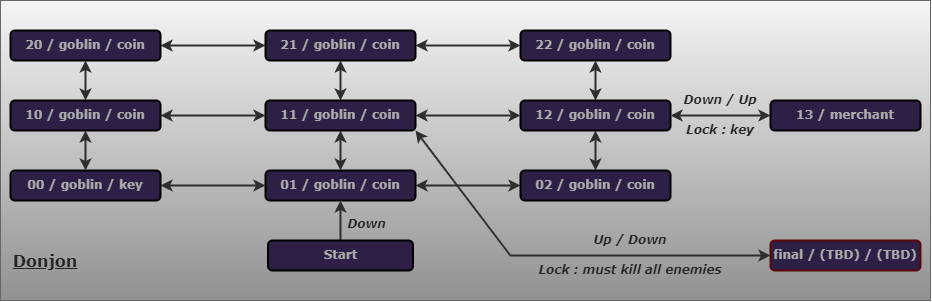

The diagram above was exported from draw.io. Its source (the exported page's mxGraphModel, read from the mxfile embedded in the PNG):
<mxGraphModel dx="1097" dy="811" grid="1" gridSize="10" guides="1" tooltips="1" connect="1" arrows="1" fold="1" page="1" pageScale="1" pageWidth="1169" pageHeight="827" math="0" shadow="0">
  <root>
    <mxCell id="0" />
    <mxCell id="1" parent="0" />
    <mxCell id="52" value="" style="rounded=0;whiteSpace=wrap;html=1;fontFamily=Verdana;labelBorderColor=none;strokeColor=#666666;fillColor=#f5f5f5;gradientColor=#919191;gradientDirection=south;" parent="1" vertex="1">
      <mxGeometry x="160" y="190" width="930" height="300" as="geometry" />
    </mxCell>
    <mxCell id="14" style="edgeStyle=none;html=1;strokeColor=#2E2E2E;startArrow=classic;startFill=1;endFill=1;strokeWidth=2;exitX=1;exitY=0.5;exitDx=0;exitDy=0;" parent="1" source="2" target="5" edge="1">
      <mxGeometry relative="1" as="geometry">
        <mxPoint x="590" y="400" as="sourcePoint" />
      </mxGeometry>
    </mxCell>
    <mxCell id="15" style="edgeStyle=none;html=1;strokeColor=#2E2E2E;startArrow=classic;startFill=1;endArrow=classic;endFill=1;strokeWidth=2;" parent="1" source="2" target="4" edge="1">
      <mxGeometry relative="1" as="geometry" />
    </mxCell>
    <mxCell id="2" value="01&amp;nbsp;/ goblin&amp;nbsp;/ coin" style="rounded=1;whiteSpace=wrap;html=1;fillStyle=auto;fillColor=#2E1F46;fontFamily=Verdana;fontColor=#ABABAB;labelBorderColor=none;fontStyle=1;fontSize=12;strokeColor=#000000;strokeWidth=2;" parent="1" vertex="1">
      <mxGeometry x="425" y="360" width="150" height="30" as="geometry" />
    </mxCell>
    <mxCell id="13" style="edgeStyle=none;html=1;entryX=0.5;entryY=1;entryDx=0;entryDy=0;strokeWidth=2;curved=1;strokeColor=#2E2E2E;" parent="1" source="3" target="2" edge="1">
      <mxGeometry relative="1" as="geometry">
        <Array as="points" />
      </mxGeometry>
    </mxCell>
    <mxCell id="3" value="Start" style="rounded=1;whiteSpace=wrap;html=1;fillStyle=auto;fillColor=#2E1F46;fontFamily=Verdana;fontColor=#ABABAB;fontStyle=1;fontSize=12;strokeColor=#000000;strokeWidth=2;" parent="1" vertex="1">
      <mxGeometry x="427.5" y="430" width="145" height="30" as="geometry" />
    </mxCell>
    <mxCell id="4" value="00&amp;nbsp;/ goblin / key" style="rounded=1;whiteSpace=wrap;html=1;fillStyle=auto;fillColor=#2E1F46;fontFamily=Verdana;fontColor=#ABABAB;labelBorderColor=none;fontStyle=1;fontSize=12;strokeColor=#000000;strokeWidth=2;" parent="1" vertex="1">
      <mxGeometry x="170" y="360" width="150" height="30" as="geometry" />
    </mxCell>
    <mxCell id="53" value="" style="edgeStyle=none;curved=1;html=1;strokeColor=#2E2E2E;strokeWidth=2;fontFamily=Verdana;fontSize=13;fontColor=#141414;startArrow=classic;startFill=1;endArrow=classic;endFill=1;entryX=0.5;entryY=1;entryDx=0;entryDy=0;" parent="1" source="5" target="9" edge="1">
      <mxGeometry relative="1" as="geometry" />
    </mxCell>
    <mxCell id="5" value="02&amp;nbsp;/ goblin&amp;nbsp;/ coin" style="rounded=1;whiteSpace=wrap;html=1;fillStyle=auto;fillColor=#2E1F46;fontFamily=Verdana;fontColor=#ABABAB;labelBorderColor=none;fontStyle=1;fontSize=12;strokeColor=#000000;strokeWidth=2;" parent="1" vertex="1">
      <mxGeometry x="680" y="360" width="150" height="30" as="geometry" />
    </mxCell>
    <mxCell id="22" value="" style="edgeStyle=none;html=1;strokeColor=#2E2E2E;startArrow=classic;startFill=1;endArrow=classic;endFill=1;strokeWidth=2;exitX=0;exitY=0.5;exitDx=0;exitDy=0;" parent="1" source="58" target="8" edge="1">
      <mxGeometry relative="1" as="geometry">
        <mxPoint x="410" y="305" as="sourcePoint" />
      </mxGeometry>
    </mxCell>
    <mxCell id="25" value="" style="edgeStyle=none;html=1;strokeColor=#2E2E2E;startArrow=classic;startFill=1;endArrow=classic;endFill=1;strokeWidth=2;" parent="1" source="8" target="4" edge="1">
      <mxGeometry relative="1" as="geometry" />
    </mxCell>
    <mxCell id="8" value="10&amp;nbsp;/ goblin / coin" style="rounded=1;whiteSpace=wrap;html=1;fillStyle=auto;fillColor=#2E1F46;fontFamily=Verdana;fontColor=#ABABAB;labelBorderColor=none;fontStyle=1;fontSize=12;strokeColor=#000000;strokeWidth=2;" parent="1" vertex="1">
      <mxGeometry x="170" y="290" width="150" height="30" as="geometry" />
    </mxCell>
    <mxCell id="9" value="12&amp;nbsp;/ goblin&amp;nbsp;/ coin" style="rounded=1;whiteSpace=wrap;html=1;fillStyle=auto;fillColor=#2E1F46;fontFamily=Verdana;fontColor=#ABABAB;labelBorderColor=none;fontStyle=1;fontSize=12;strokeColor=#000000;strokeWidth=2;" parent="1" vertex="1">
      <mxGeometry x="680" y="290" width="150" height="30" as="geometry" />
    </mxCell>
    <mxCell id="23" value="" style="edgeStyle=none;html=1;strokeColor=#2E2E2E;startArrow=classic;startFill=1;endArrow=classic;endFill=1;strokeWidth=2;entryX=0;entryY=0.5;entryDx=0;entryDy=0;" parent="1" source="11" target="57" edge="1">
      <mxGeometry relative="1" as="geometry">
        <mxPoint x="410" y="235" as="targetPoint" />
      </mxGeometry>
    </mxCell>
    <mxCell id="24" value="" style="edgeStyle=none;html=1;strokeColor=#2E2E2E;startArrow=classic;startFill=1;endArrow=classic;endFill=1;strokeWidth=2;" parent="1" source="11" target="8" edge="1">
      <mxGeometry relative="1" as="geometry" />
    </mxCell>
    <mxCell id="11" value="20 / goblin&amp;nbsp;/ coin" style="rounded=1;whiteSpace=wrap;html=1;fillStyle=auto;fillColor=#2E1F46;fontFamily=Verdana;fontColor=#ABABAB;labelBorderColor=none;fontStyle=1;fontSize=12;strokeColor=#000000;strokeWidth=2;" parent="1" vertex="1">
      <mxGeometry x="170" y="220" width="150" height="30" as="geometry" />
    </mxCell>
    <mxCell id="12" value="22&amp;nbsp;/ goblin&amp;nbsp;/ coin" style="rounded=1;whiteSpace=wrap;html=1;fillStyle=auto;fillColor=#2E1F46;fontFamily=Verdana;fontColor=#ABABAB;labelBorderColor=none;fontStyle=1;fontSize=12;strokeColor=#000000;strokeWidth=2;" parent="1" vertex="1">
      <mxGeometry x="680" y="220" width="150" height="30" as="geometry" />
    </mxCell>
    <mxCell id="31" value="" style="edgeStyle=none;html=1;strokeColor=#2E2E2E;startArrow=classic;startFill=1;endFill=1;strokeWidth=2;entryX=0;entryY=0.5;entryDx=0;entryDy=0;exitX=1;exitY=0.5;exitDx=0;exitDy=0;" parent="1" source="58" target="9" edge="1">
      <mxGeometry relative="1" as="geometry">
        <mxPoint x="560" y="305" as="sourcePoint" />
        <mxPoint x="560" y="304.5" as="targetPoint" />
        <Array as="points" />
      </mxGeometry>
    </mxCell>
    <mxCell id="33" style="edgeStyle=none;html=1;strokeColor=#2E2E2E;startArrow=classic;startFill=1;endFill=1;strokeWidth=2;exitX=0;exitY=0.5;exitDx=0;exitDy=0;entryX=1;entryY=0.5;entryDx=0;entryDy=0;" parent="1" source="12" target="57" edge="1">
      <mxGeometry relative="1" as="geometry">
        <mxPoint x="560" y="235" as="sourcePoint" />
        <mxPoint x="560" y="235" as="targetPoint" />
        <Array as="points" />
      </mxGeometry>
    </mxCell>
    <mxCell id="43" style="edgeStyle=none;html=1;strokeColor=#2E2E2E;startArrow=classic;startFill=1;endArrow=classic;endFill=1;strokeWidth=2;entryX=0.5;entryY=0;entryDx=0;entryDy=0;exitX=0.5;exitY=1;exitDx=0;exitDy=0;" parent="1" source="58" target="2" edge="1">
      <mxGeometry relative="1" as="geometry">
        <mxPoint x="485" y="320" as="sourcePoint" />
        <mxPoint x="420" y="359.5" as="targetPoint" />
        <Array as="points" />
      </mxGeometry>
    </mxCell>
    <mxCell id="44" value="" style="edgeStyle=none;html=1;strokeColor=#2E2E2E;startArrow=classic;startFill=1;endArrow=classic;endFill=1;strokeWidth=2;entryX=0.5;entryY=0;entryDx=0;entryDy=0;exitX=0.5;exitY=1;exitDx=0;exitDy=0;" parent="1" source="57" target="58" edge="1">
      <mxGeometry relative="1" as="geometry">
        <mxPoint x="485" y="250" as="sourcePoint" />
        <mxPoint x="485" y="290" as="targetPoint" />
        <Array as="points" />
      </mxGeometry>
    </mxCell>
    <mxCell id="56" value="" style="edgeStyle=none;html=1;strokeColor=#2E2E2E;strokeWidth=2;fontFamily=Verdana;fontSize=13;fontColor=#141414;startArrow=classic;startFill=1;endArrow=classic;endFill=1;entryX=0.5;entryY=0;entryDx=0;entryDy=0;exitX=0.5;exitY=1;exitDx=0;exitDy=0;rounded=0;" parent="1" source="12" target="9" edge="1">
      <mxGeometry relative="1" as="geometry">
        <mxPoint x="780" y="370" as="sourcePoint" />
        <mxPoint x="780" y="330" as="targetPoint" />
        <Array as="points" />
      </mxGeometry>
    </mxCell>
    <mxCell id="57" value="21&amp;nbsp;/ goblin&amp;nbsp;/ coin" style="rounded=1;whiteSpace=wrap;html=1;fillStyle=auto;fillColor=#2E1F46;fontFamily=Verdana;fontColor=#ABABAB;labelBorderColor=none;fontStyle=1;fontSize=12;strokeColor=#000000;strokeWidth=2;" parent="1" vertex="1">
      <mxGeometry x="425" y="220" width="150" height="30" as="geometry" />
    </mxCell>
    <mxCell id="67" style="edgeStyle=none;html=1;exitX=1;exitY=1;exitDx=0;exitDy=0;entryX=0;entryY=0.5;entryDx=0;entryDy=0;strokeColor=#2E2E2E;startArrow=classic;startFill=1;endFill=1;strokeWidth=2;rounded=0;" edge="1" parent="1" source="58" target="66">
      <mxGeometry relative="1" as="geometry">
        <Array as="points">
          <mxPoint x="670" y="445" />
        </Array>
      </mxGeometry>
    </mxCell>
    <mxCell id="58" value="11&amp;nbsp;/ goblin&amp;nbsp;/ coin" style="rounded=1;whiteSpace=wrap;html=1;fillStyle=auto;fillColor=#2E1F46;fontFamily=Verdana;fontColor=#ABABAB;labelBorderColor=none;fontStyle=1;fontSize=12;strokeColor=#000000;strokeWidth=2;" parent="1" vertex="1">
      <mxGeometry x="425" y="290" width="150" height="30" as="geometry" />
    </mxCell>
    <mxCell id="60" style="edgeStyle=none;html=1;entryX=1;entryY=0.5;entryDx=0;entryDy=0;strokeColor=#2E2E2E;strokeWidth=2;fontFamily=Verdana;fontSize=12;fontColor=#ABABAB;startArrow=classic;startFill=1;endArrow=classic;endFill=1;exitX=0;exitY=0.5;exitDx=0;exitDy=0;rounded=0;" parent="1" source="59" target="9" edge="1">
      <mxGeometry relative="1" as="geometry" />
    </mxCell>
    <mxCell id="59" value="13 / merchant" style="rounded=1;whiteSpace=wrap;html=1;fillStyle=auto;fillColor=#2E1F46;fontFamily=Verdana;fontColor=#ABABAB;labelBorderColor=none;fontStyle=1;fontSize=12;strokeColor=#000000;strokeWidth=2;" parent="1" vertex="1">
      <mxGeometry x="930" y="290" width="150" height="30" as="geometry" />
    </mxCell>
    <mxCell id="61" value="&lt;font color=&quot;#242321&quot;&gt;&lt;b&gt;&lt;i&gt;Down&lt;/i&gt;&lt;/b&gt;&lt;/font&gt;" style="text;html=1;strokeColor=none;fillColor=none;align=center;verticalAlign=middle;whiteSpace=wrap;rounded=0;labelBorderColor=none;strokeWidth=2;fontFamily=Verdana;fontSize=12;fontColor=#ABABAB;" parent="1" vertex="1">
      <mxGeometry x="500" y="399" width="52.5" height="30" as="geometry" />
    </mxCell>
    <mxCell id="62" value="&lt;font color=&quot;#242321&quot;&gt;&lt;b&gt;&lt;i&gt;Down / Up&lt;/i&gt;&lt;/b&gt;&lt;/font&gt;" style="text;html=1;strokeColor=none;fillColor=none;align=center;verticalAlign=middle;whiteSpace=wrap;rounded=0;labelBorderColor=none;strokeWidth=2;fontFamily=Verdana;fontSize=12;fontColor=#ABABAB;" parent="1" vertex="1">
      <mxGeometry x="840" y="280" width="80" height="20" as="geometry" />
    </mxCell>
    <mxCell id="64" value="&lt;font color=&quot;#242321&quot;&gt;&lt;b&gt;&lt;i&gt;Lock : key&lt;/i&gt;&lt;/b&gt;&lt;/font&gt;" style="text;html=1;strokeColor=none;fillColor=none;align=center;verticalAlign=middle;whiteSpace=wrap;rounded=0;labelBorderColor=none;strokeWidth=2;fontFamily=Verdana;fontSize=12;fontColor=#ABABAB;" parent="1" vertex="1">
      <mxGeometry x="840" y="310" width="80" height="20" as="geometry" />
    </mxCell>
    <mxCell id="65" value="&lt;font size=&quot;1&quot; color=&quot;#242321&quot;&gt;&lt;b&gt;&lt;u style=&quot;font-size: 16px;&quot;&gt;Donjon&lt;/u&gt;&lt;/b&gt;&lt;/font&gt;" style="text;html=1;strokeColor=none;fillColor=none;align=center;verticalAlign=middle;whiteSpace=wrap;rounded=0;labelBorderColor=none;strokeWidth=2;fontFamily=Verdana;fontSize=12;fontColor=#ABABAB;" parent="1" vertex="1">
      <mxGeometry x="170" y="440" width="70" height="20" as="geometry" />
    </mxCell>
    <mxCell id="66" value="final / (TBD) / (TBD)" style="rounded=1;whiteSpace=wrap;html=1;fillStyle=auto;fillColor=#2E1F46;fontFamily=Verdana;fontColor=#ABABAB;labelBorderColor=none;fontStyle=1;fontSize=12;strokeColor=#5C0505;strokeWidth=2;" vertex="1" parent="1">
      <mxGeometry x="930" y="430" width="150" height="30" as="geometry" />
    </mxCell>
    <mxCell id="68" value="&lt;font color=&quot;#242321&quot;&gt;&lt;b&gt;&lt;i&gt;Up / Down&lt;/i&gt;&lt;/b&gt;&lt;/font&gt;" style="text;html=1;strokeColor=none;fillColor=none;align=center;verticalAlign=middle;whiteSpace=wrap;rounded=0;labelBorderColor=none;strokeWidth=2;fontFamily=Verdana;fontSize=12;fontColor=#ABABAB;" vertex="1" parent="1">
      <mxGeometry x="750" y="420" width="80" height="20" as="geometry" />
    </mxCell>
    <mxCell id="69" value="&lt;font color=&quot;#242321&quot;&gt;&lt;b&gt;&lt;i&gt;Lock : must kill all enemies&lt;/i&gt;&lt;/b&gt;&lt;/font&gt;" style="text;html=1;strokeColor=none;fillColor=none;align=center;verticalAlign=middle;whiteSpace=wrap;rounded=0;labelBorderColor=none;strokeWidth=2;fontFamily=Verdana;fontSize=12;fontColor=#ABABAB;" vertex="1" parent="1">
      <mxGeometry x="690" y="450" width="200" height="20" as="geometry" />
    </mxCell>
  </root>
</mxGraphModel>